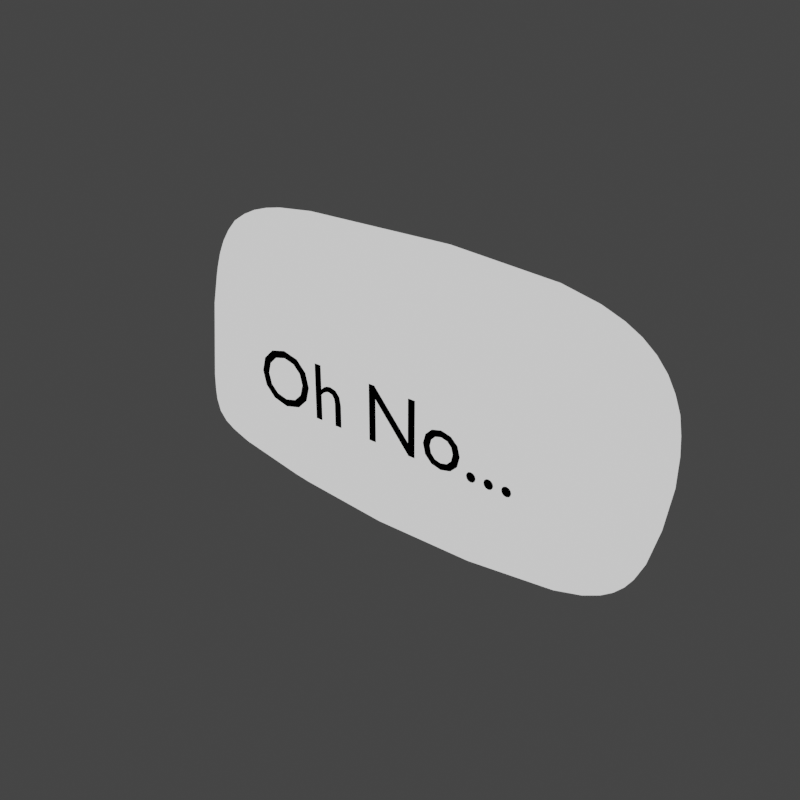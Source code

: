 # Source: letter_wordballoon.009.blend  (saved by Blender 2.90.7; exported with 4.5.12 LTS)
import bpy
from mathutils import Matrix  # noqa: F401  (used for matrix-valued properties, if any)

bpy.ops.wm.read_factory_settings(use_empty=True)
scene = bpy.context.scene
scene.name = 'Scene'

# ---- collections
col_letters = bpy.data.collections.new('Letters'); scene.collection.children.link(col_letters)

# ---- materials (node trees are filled in below, after node groups)
mat_white = bpy.data.materials.new('white')
mat_white.use_transparent_shadow = False
mat_black = bpy.data.materials.new('black')
mat_black.use_transparent_shadow = False
mat_outer_white = bpy.data.materials.new('outer_white')
mat_outer_white.use_backface_culling = True
mat_material = bpy.data.materials.new('Material')
mat_material.use_backface_culling = True
mat_material.use_transparent_shadow = False
mat_material.diffuse_color = (0.0, 0.0, 0.0, 1.0)

# ---- node groups
ng_mmdtexuv = bpy.data.node_groups.new('MMDTexUV', 'ShaderNodeTree')
_s = ng_mmdtexuv.interface.new_socket(name='Base UV', in_out='OUTPUT', socket_type='NodeSocketVector')
_s.min_value = 0.0
_s.max_value = 0.0
_s = ng_mmdtexuv.interface.new_socket(name='Toon UV', in_out='OUTPUT', socket_type='NodeSocketVector')
_s.min_value = 0.0
_s.max_value = 0.0
_s = ng_mmdtexuv.interface.new_socket(name='Sphere UV', in_out='OUTPUT', socket_type='NodeSocketVector')
_s.min_value = 0.0
_s.max_value = 0.0
_s = ng_mmdtexuv.interface.new_socket(name='SubTex UV', in_out='OUTPUT', socket_type='NodeSocketVector')
_s.min_value = 0.0
_s.max_value = 0.0
_N = ng_mmdtexuv.nodes; _L = ng_mmdtexuv.links
n0 = _N.new('NodeGroupOutput'); n0.name = 'Group Output'; n0.location = (1260, 0)
n1 = _N.new('ShaderNodeTexCoord'); n1.name = 'Texture Coordinate'; n1.location = (0, 0)
n2 = _N.new('ShaderNodeUVMap'); n2.name = 'UV Map'; n2.location = (840, -440)
n2.uv_map = 'UV1'
n3 = _N.new('ShaderNodeVectorTransform'); n3.name = 'Vector Transform'; n3.location = (210, -220)
n3.vector_type = 'NORMAL'
n3.convert_from = 'OBJECT'
n3.convert_to = 'CAMERA'
n4 = _N.new('ShaderNodeMapping'); n4.name = 'Mapping'; n4.location = (420, -220)
n4.inputs[1].default_value = (0.5, 0.5, 0.0)
n4.inputs[3].default_value = (0.5, 0.5, 1.0)
_L.new(n1.outputs[1], n3.inputs[0])
_L.new(n3.outputs[0], n4.inputs[0])
_L.new(n1.outputs[2], n0.inputs[0])
_L.new(n4.outputs[0], n0.inputs[1])
_L.new(n4.outputs[0], n0.inputs[2])
_L.new(n2.outputs[0], n0.inputs[3])
n0.is_active_output = True

# ---- material node trees
mat_white.use_nodes = True; mat_white.node_tree.nodes.clear()
_N = mat_white.node_tree.nodes; _L = mat_white.node_tree.links
n0 = _N.new('ShaderNodeOutputMaterial'); n0.name = 'Material Output'; n0.location = (300, 300)
n1 = _N.new('ShaderNodeBackground'); n1.name = 'Background'; n1.location = (10, 300)
_L.new(n1.outputs[0], n0.inputs[0])
n0.is_active_output = True
mat_black.use_nodes = True; mat_black.node_tree.nodes.clear()
_N = mat_black.node_tree.nodes; _L = mat_black.node_tree.links
n0 = _N.new('ShaderNodeOutputMaterial'); n0.name = 'Material Output'; n0.location = (300, 300)
n1 = _N.new('ShaderNodeBackground'); n1.name = 'Background'; n1.location = (10, 300)
n1.inputs[0].default_value = (0.0, 0.0, 0.0, 1.0)
_L.new(n1.outputs[0], n0.inputs[0])
n0.is_active_output = True
mat_outer_white.use_nodes = True; mat_outer_white.node_tree.nodes.clear()
_N = mat_outer_white.node_tree.nodes; _L = mat_outer_white.node_tree.links
n0 = _N.new('ShaderNodeOutputMaterial'); n0.name = 'Material Output'; n0.location = (400, 1500)
n0.target = 'CYCLES'
n1 = _N.new('ShaderNodeBackground'); n1.name = 'Background'; n1.location = (10, 300)
n2 = _N.new('ShaderNodeGroup'); n2.name = 'mmd_tex_uv'; n2.location = (-1050, 950)
n2.node_tree = ng_mmdtexuv
n3 = _N.new('ShaderNodeBackground'); n3.name = 'Background.001'; n3.location = (0, 1500)
n4 = _N.new('ShaderNodeOutputMaterial'); n4.name = 'Material Output.001'; n4.location = (0, 0)
n4.target = 'EEVEE'
n5 = _N.new('ShaderNodeMixShader'); n5.name = 'Mix Shader'; n5.location = (0, 0)
n5.label = 'Disable Shadow'
n5.hide = True
n6 = _N.new('ShaderNodeLightPath'); n6.name = 'Light Path'; n6.location = (0, 0)
n6.hide = True
n7 = _N.new('ShaderNodeBsdfTransparent'); n7.name = 'Transparent BSDF'; n7.location = (0, 0)
n7.hide = True
_L.new(n3.outputs[0], n0.inputs[0])
_L.new(n3.outputs[0], n5.inputs[1])
_L.new(n5.outputs[0], n4.inputs[0])
_L.new(n6.outputs[1], n5.inputs[0])
_L.new(n7.outputs[0], n5.inputs[2])
n0.is_active_output = True
mat_material.use_nodes = True; mat_material.node_tree.nodes.clear()
_N = mat_material.node_tree.nodes; _L = mat_material.node_tree.links
n0 = _N.new('ShaderNodeOutputMaterial'); n0.name = 'Material Output'; n0.location = (300, 300)
n1 = _N.new('ShaderNodeBackground'); n1.name = 'Background'; n1.location = (10, 300)
n1.inputs[0].default_value = (0.0, 0.0, 0.0, 1.0)
_L.new(n1.outputs[0], n0.inputs[0])
n0.is_active_output = True

# ---- world
world_world = bpy.data.worlds.new('World'); scene.world = world_world
world_world.use_nodes = True; world_world.node_tree.nodes.clear()
_N = world_world.node_tree.nodes; _L = world_world.node_tree.links
n0 = _N.new('ShaderNodeOutputWorld'); n0.name = 'World Output'; n0.location = (412, 325)
n1 = _N.new('ShaderNodeBackground'); n1.name = 'Background'; n1.location = (227, 302)
n1.inputs[0].default_value = (0.05088, 0.05088, 0.05088, 0.0)
n2 = _N.new('ShaderNodeBackground'); n2.name = 'Background.001'; n2.location = (222, 325)
n2.inputs[0].default_value = (0.04971, 0.04971, 0.04971, 1.0)
_L.new(n2.outputs[0], n0.inputs[0])
n0.is_active_output = True
world_world.color = (0.0331, 0.0331, 0.0331)
world_world.use_sun_shadow = False
world_world.sun_shadow_jitter_overblur = 0.0

# ---- meshes
me_circle = bpy.data.meshes.new('Circle')
me_circle.from_pydata([(-0.05587, -4.939e-09, 0.1027), (-0.02334, 3.642e-09, -0.1001), (0.1437, -1.013e-08, 0.1044), (0.2043, -4.345e-09, 0.06262), (-0.1572, -3.849e-09, 0.09382), (-0.1672, 9.281e-09, 0.005261), (-0.1573, 6.454e-09, -0.07966), (-0.1745, 3.698e-09, -0.05779), (0.1545, 3.342e-09, -0.08983), (0.1857, -1.485e-09, -0.05583)], [], [(1, 8, 9, 3, 2, 0, 4, 5, 7, 6)])
_uv = me_circle.uv_layers.new(name='UVMap')
_uv.uv.foreach_set('vector', [0.0, 0.0, 0.0, 0.0, 0.0, 0.0, 0.0, 0.0, 0.0, 0.0, 0.0, 0.0, 0.0, 0.0, 0.0, 0.0, 0.0, 0.0, 0.0, 0.0])
me_circle.materials.append(mat_white)
me_circle.materials.append(mat_black)
me_circle.materials.append(mat_outer_white)
me_circle.use_remesh_fix_poles = True
me_circle.use_remesh_preserve_attributes = False
me_circle.use_mirror_vertex_groups = False
me_circle.update()

# ---- curves / text
txt_text = bpy.data.curves.new('Text', 'FONT')
txt_text.dimensions = '2D'
txt_text.body = 'Oh No...'
txt_text.materials.append(mat_material)
txt_text.use_path_clamp = True
txt_text.resolution_u = 3
txt_text.fill_mode = 'FRONT'
txt_text.align_x = 'CENTER'
txt_text.align_y = 'CENTER'
txt_text.size = 0.061

# ---- objects
ob_wordballoon = bpy.data.objects.new('Wordballoon', me_circle)
ob_text = bpy.data.objects.new('Text', txt_text)

# ---- transforms, parenting, visibility, modifiers, constraints
ob_wordballoon.location = (-0.02544, 1.519e-10, -0.001131)
ob_wordballoon.lineart.crease_threshold = 0.0
_vg = ob_wordballoon.vertex_groups.new(name='tail')
_vg = ob_wordballoon.vertex_groups.new(name='balloon')
_m = ob_wordballoon.modifiers.new('Subdivision', 'SUBSURF')
_m.uv_smooth = 'PRESERVE_CORNERS'
_m.levels = 3
_m.render_levels = 3
_m.show_only_control_edges = False
_m = ob_wordballoon.modifiers.new('Decimate', 'DECIMATE')
_m.decimate_type = 'DISSOLVE'
_m.angle_limit = 0.05236
_m = ob_wordballoon.modifiers.new('Wireframe', 'WIREFRAME')
_m.thickness = 0.0173
_m.offset = -0.0354
_m.use_replace = False
_m.use_boundary = True
_m.material_offset = 1
_m = ob_wordballoon.modifiers.new('Triangulate', 'TRIANGULATE')
_m.quad_method = 'FIXED'
_m = ob_wordballoon.modifiers.new('Solidify', 'SOLIDIFY')
_m.thickness = -0.004
_m.material_offset = 2
_m.use_even_offset = True
_m.use_flip_normals = True
_m = ob_wordballoon.modifiers.new('Weld', 'WELD')
_m.merge_threshold = 0.0045
_m = ob_wordballoon.modifiers.new('Decimate.001', 'DECIMATE')
_m.decimate_type = 'DISSOLVE'
_m.ratio = 0.6075
_m.angle_limit = 0.06807
_m.use_collapse_triangulate = True
_m = ob_wordballoon.modifiers.new('Decimate.002', 'DECIMATE')
_m.ratio = 0.8415
_m.use_collapse_triangulate = True
ob_text.parent = ob_wordballoon
ob_text.location = (0.013, -0.03424, 0.0)
ob_text.rotation_euler = (1.571, -0.0, 0.0)
ob_text.lineart.crease_threshold = 0.0

# ---- collection membership
col_letters.objects.link(ob_wordballoon)
col_letters.objects.link(ob_text)

# ---- scene / render settings (as saved in the file)
scene.frame_start = 1; scene.frame_end = 72; scene.frame_set(1)
scene.render.engine = 'BLENDER_EEVEE_NEXT'
scene.render.resolution_x = 256
scene.render.resolution_y = 256
scene.render.motion_blur_shutter = 1.0
scene.cycles.use_denoising = False
scene.cycles.samples = 128
scene.cycles.sampling_pattern = 'TABULATED_SOBOL'
scene.cycles.use_adaptive_sampling = False
scene.cycles.use_light_tree = False
scene.eevee.taa_render_samples = 32
scene.eevee.use_gtao = True
scene.eevee.gtao_quality = 0.2349
scene.eevee.gtao_distance = 5.79
scene.eevee.fast_gi_quality = 0.2349
scene.eevee.use_raytracing = True
scene.view_settings.view_transform = 'Filmic'
bpy.context.view_layer.update()

# ---- added for rendering (the .blend has no active camera and no usable light): camera, sun
cam_auto = bpy.data.cameras.new('AutoCamera')
cam_auto.lens = 50.0
cam_auto.sensor_width = 36.0
cam_auto.clip_end = 1000.0
ob_auto_camera = bpy.data.objects.new('AutoCamera', cam_auto)
scene.collection.objects.link(ob_auto_camera)
ob_auto_camera.location = (0.408515, -0.516545, 0.340422)
ob_auto_camera.rotation_euler = (1.09748, -7.21219e-08, 0.694738)
scene.camera = ob_auto_camera
light_auto_sun = bpy.data.lights.new('AutoSun', 'SUN')
light_auto_sun.energy = 3.0
light_auto_sun.angle = 0.0523599
ob_auto_sun = bpy.data.objects.new('AutoSun', light_auto_sun)
scene.collection.objects.link(ob_auto_sun)
ob_auto_sun.rotation_euler = (0.872665, 0.174533, 0.523599)
bpy.context.view_layer.update()
